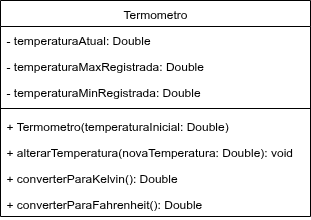

The diagram above was exported from draw.io. Its source (the exported page's mxGraphModel, read from the mxfile embedded in the PNG):
<mxGraphModel dx="943" dy="523" grid="1" gridSize="10" guides="1" tooltips="1" connect="1" arrows="1" fold="1" page="1" pageScale="1" pageWidth="827" pageHeight="1169" math="0" shadow="0">
  <root>
    <mxCell id="WIyWlLk6GJQsqaUBKTNV-0" />
    <mxCell id="WIyWlLk6GJQsqaUBKTNV-1" parent="WIyWlLk6GJQsqaUBKTNV-0" />
    <mxCell id="zkfFHV4jXpPFQw0GAbJ--0" value="Termometro" style="swimlane;fontStyle=0;align=center;verticalAlign=top;childLayout=stackLayout;horizontal=1;startSize=26;horizontalStack=0;resizeParent=1;resizeLast=0;collapsible=1;marginBottom=0;rounded=0;shadow=0;strokeWidth=1;" parent="WIyWlLk6GJQsqaUBKTNV-1" vertex="1">
      <mxGeometry x="190" y="80" width="310" height="216" as="geometry">
        <mxRectangle x="230" y="140" width="160" height="26" as="alternateBounds" />
      </mxGeometry>
    </mxCell>
    <mxCell id="zkfFHV4jXpPFQw0GAbJ--1" value="- temperaturaAtual: Double" style="text;align=left;verticalAlign=top;spacingLeft=4;spacingRight=4;overflow=hidden;rotatable=0;points=[[0,0.5],[1,0.5]];portConstraint=eastwest;" parent="zkfFHV4jXpPFQw0GAbJ--0" vertex="1">
      <mxGeometry y="26" width="310" height="26" as="geometry" />
    </mxCell>
    <mxCell id="zkfFHV4jXpPFQw0GAbJ--2" value="- temperaturaMaxRegistrada: Double" style="text;align=left;verticalAlign=top;spacingLeft=4;spacingRight=4;overflow=hidden;rotatable=0;points=[[0,0.5],[1,0.5]];portConstraint=eastwest;rounded=0;shadow=0;html=0;" parent="zkfFHV4jXpPFQw0GAbJ--0" vertex="1">
      <mxGeometry y="52" width="310" height="26" as="geometry" />
    </mxCell>
    <mxCell id="zkfFHV4jXpPFQw0GAbJ--3" value="- temperaturaMinRegistrada: Double" style="text;align=left;verticalAlign=top;spacingLeft=4;spacingRight=4;overflow=hidden;rotatable=0;points=[[0,0.5],[1,0.5]];portConstraint=eastwest;rounded=0;shadow=0;html=0;" parent="zkfFHV4jXpPFQw0GAbJ--0" vertex="1">
      <mxGeometry y="78" width="310" height="26" as="geometry" />
    </mxCell>
    <mxCell id="zkfFHV4jXpPFQw0GAbJ--4" value="" style="line;html=1;strokeWidth=1;align=left;verticalAlign=middle;spacingTop=-1;spacingLeft=3;spacingRight=3;rotatable=0;labelPosition=right;points=[];portConstraint=eastwest;" parent="zkfFHV4jXpPFQw0GAbJ--0" vertex="1">
      <mxGeometry y="104" width="310" height="8" as="geometry" />
    </mxCell>
    <mxCell id="zkfFHV4jXpPFQw0GAbJ--5" value="+ Termometro(temperaturaInicial: Double)" style="text;align=left;verticalAlign=top;spacingLeft=4;spacingRight=4;overflow=hidden;rotatable=0;points=[[0,0.5],[1,0.5]];portConstraint=eastwest;" parent="zkfFHV4jXpPFQw0GAbJ--0" vertex="1">
      <mxGeometry y="112" width="310" height="26" as="geometry" />
    </mxCell>
    <mxCell id="8WclcdDWY8qK8FM7ooIn-0" value="+ alterarTemperatura(novaTemperatura: Double): void" style="text;align=left;verticalAlign=top;spacingLeft=4;spacingRight=4;overflow=hidden;rotatable=0;points=[[0,0.5],[1,0.5]];portConstraint=eastwest;" vertex="1" parent="zkfFHV4jXpPFQw0GAbJ--0">
      <mxGeometry y="138" width="310" height="26" as="geometry" />
    </mxCell>
    <mxCell id="8WclcdDWY8qK8FM7ooIn-1" value="+ converterParaKelvin(): Double" style="text;align=left;verticalAlign=top;spacingLeft=4;spacingRight=4;overflow=hidden;rotatable=0;points=[[0,0.5],[1,0.5]];portConstraint=eastwest;" vertex="1" parent="zkfFHV4jXpPFQw0GAbJ--0">
      <mxGeometry y="164" width="310" height="26" as="geometry" />
    </mxCell>
    <mxCell id="8WclcdDWY8qK8FM7ooIn-2" value="+ converterParaFahrenheit(): Double" style="text;align=left;verticalAlign=top;spacingLeft=4;spacingRight=4;overflow=hidden;rotatable=0;points=[[0,0.5],[1,0.5]];portConstraint=eastwest;" vertex="1" parent="zkfFHV4jXpPFQw0GAbJ--0">
      <mxGeometry y="190" width="310" height="26" as="geometry" />
    </mxCell>
  </root>
</mxGraphModel>